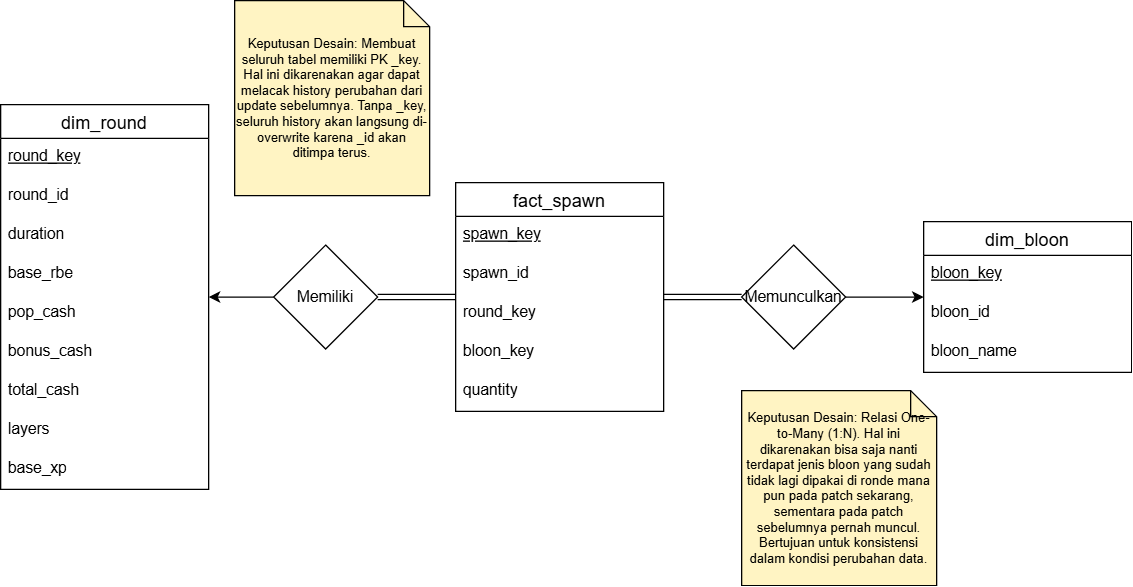

The diagram above was exported from draw.io. Its source (the exported page's mxGraphModel, read from the mxfile embedded in the PNG):
<mxGraphModel dx="929" dy="600" grid="1" gridSize="10" guides="1" tooltips="1" connect="1" arrows="1" fold="1" page="1" pageScale="1" pageWidth="850" pageHeight="1100" math="0" shadow="0">
  <root>
    <mxCell id="SYouaCo5yCwsmsT3XpZc-0" />
    <mxCell id="SYouaCo5yCwsmsT3XpZc-1" parent="SYouaCo5yCwsmsT3XpZc-0" />
    <mxCell id="SYouaCo5yCwsmsT3XpZc-2" parent="SYouaCo5yCwsmsT3XpZc-1" style="swimlane;fontStyle=0;childLayout=stackLayout;horizontal=1;startSize=26;horizontalStack=0;resizeParent=1;resizeParentMax=0;resizeLast=0;collapsible=1;marginBottom=0;align=center;fontSize=14;" value="dim_round" vertex="1">
      <mxGeometry height="296" width="160" x="60" y="160" as="geometry" />
    </mxCell>
    <mxCell id="SYouaCo5yCwsmsT3XpZc-3" parent="SYouaCo5yCwsmsT3XpZc-2" style="text;strokeColor=none;fillColor=none;spacingLeft=4;spacingRight=4;overflow=hidden;rotatable=0;points=[[0,0.5],[1,0.5]];portConstraint=eastwest;fontSize=12;whiteSpace=wrap;html=1;" value="&lt;u&gt;round_key&lt;/u&gt;" vertex="1">
      <mxGeometry height="30" width="160" y="26" as="geometry" />
    </mxCell>
    <mxCell id="oXDDtxvKSgQqa8NgMCWK-1" parent="SYouaCo5yCwsmsT3XpZc-2" style="text;strokeColor=none;fillColor=none;spacingLeft=4;spacingRight=4;overflow=hidden;rotatable=0;points=[[0,0.5],[1,0.5]];portConstraint=eastwest;fontSize=12;whiteSpace=wrap;html=1;" value="round_id" vertex="1">
      <mxGeometry height="30" width="160" y="56" as="geometry" />
    </mxCell>
    <mxCell id="SYouaCo5yCwsmsT3XpZc-4" parent="SYouaCo5yCwsmsT3XpZc-2" style="text;strokeColor=none;fillColor=none;spacingLeft=4;spacingRight=4;overflow=hidden;rotatable=0;points=[[0,0.5],[1,0.5]];portConstraint=eastwest;fontSize=12;whiteSpace=wrap;html=1;" value="duration" vertex="1">
      <mxGeometry height="30" width="160" y="86" as="geometry" />
    </mxCell>
    <mxCell id="SYouaCo5yCwsmsT3XpZc-5" parent="SYouaCo5yCwsmsT3XpZc-2" style="text;strokeColor=none;fillColor=none;spacingLeft=4;spacingRight=4;overflow=hidden;rotatable=0;points=[[0,0.5],[1,0.5]];portConstraint=eastwest;fontSize=12;whiteSpace=wrap;html=1;" value="base_rbe" vertex="1">
      <mxGeometry height="30" width="160" y="116" as="geometry" />
    </mxCell>
    <mxCell id="SYouaCo5yCwsmsT3XpZc-6" parent="SYouaCo5yCwsmsT3XpZc-2" style="text;strokeColor=none;fillColor=none;spacingLeft=4;spacingRight=4;overflow=hidden;rotatable=0;points=[[0,0.5],[1,0.5]];portConstraint=eastwest;fontSize=12;whiteSpace=wrap;html=1;" value="pop&lt;span style=&quot;background-color: transparent; color: light-dark(rgb(0, 0, 0), rgb(255, 255, 255));&quot;&gt;_cash&lt;/span&gt;" vertex="1">
      <mxGeometry height="30" width="160" y="146" as="geometry" />
    </mxCell>
    <mxCell id="SYouaCo5yCwsmsT3XpZc-7" parent="SYouaCo5yCwsmsT3XpZc-2" style="text;strokeColor=none;fillColor=none;spacingLeft=4;spacingRight=4;overflow=hidden;rotatable=0;points=[[0,0.5],[1,0.5]];portConstraint=eastwest;fontSize=12;whiteSpace=wrap;html=1;" value="bonus_cash" vertex="1">
      <mxGeometry height="30" width="160" y="176" as="geometry" />
    </mxCell>
    <mxCell id="oXDDtxvKSgQqa8NgMCWK-2" parent="SYouaCo5yCwsmsT3XpZc-2" style="text;strokeColor=none;fillColor=none;spacingLeft=4;spacingRight=4;overflow=hidden;rotatable=0;points=[[0,0.5],[1,0.5]];portConstraint=eastwest;fontSize=12;whiteSpace=wrap;html=1;" value="total_cash" vertex="1">
      <mxGeometry height="30" width="160" y="206" as="geometry" />
    </mxCell>
    <mxCell id="SYouaCo5yCwsmsT3XpZc-8" parent="SYouaCo5yCwsmsT3XpZc-2" style="text;strokeColor=none;fillColor=none;spacingLeft=4;spacingRight=4;overflow=hidden;rotatable=0;points=[[0,0.5],[1,0.5]];portConstraint=eastwest;fontSize=12;whiteSpace=wrap;html=1;" value="layers" vertex="1">
      <mxGeometry height="30" width="160" y="236" as="geometry" />
    </mxCell>
    <mxCell id="SYouaCo5yCwsmsT3XpZc-9" parent="SYouaCo5yCwsmsT3XpZc-2" style="text;strokeColor=none;fillColor=none;spacingLeft=4;spacingRight=4;overflow=hidden;rotatable=0;points=[[0,0.5],[1,0.5]];portConstraint=eastwest;fontSize=12;whiteSpace=wrap;html=1;" value="base_xp" vertex="1">
      <mxGeometry height="30" width="160" y="266" as="geometry" />
    </mxCell>
    <mxCell id="SYouaCo5yCwsmsT3XpZc-13" parent="SYouaCo5yCwsmsT3XpZc-1" style="swimlane;fontStyle=0;childLayout=stackLayout;horizontal=1;startSize=26;horizontalStack=0;resizeParent=1;resizeParentMax=0;resizeLast=0;collapsible=1;marginBottom=0;align=center;fontSize=14;" value="dim_bloon" vertex="1">
      <mxGeometry height="116" width="160" x="770" y="250" as="geometry" />
    </mxCell>
    <mxCell id="SYouaCo5yCwsmsT3XpZc-14" parent="SYouaCo5yCwsmsT3XpZc-13" style="text;strokeColor=none;fillColor=none;spacingLeft=4;spacingRight=4;overflow=hidden;rotatable=0;points=[[0,0.5],[1,0.5]];portConstraint=eastwest;fontSize=12;whiteSpace=wrap;html=1;" value="&lt;u&gt;bloon_key&lt;/u&gt;" vertex="1">
      <mxGeometry height="30" width="160" y="26" as="geometry" />
    </mxCell>
    <mxCell id="oXDDtxvKSgQqa8NgMCWK-0" parent="SYouaCo5yCwsmsT3XpZc-13" style="text;strokeColor=none;fillColor=none;spacingLeft=4;spacingRight=4;overflow=hidden;rotatable=0;points=[[0,0.5],[1,0.5]];portConstraint=eastwest;fontSize=12;whiteSpace=wrap;html=1;" value="bloon_id" vertex="1">
      <mxGeometry height="30" width="160" y="56" as="geometry" />
    </mxCell>
    <mxCell id="SYouaCo5yCwsmsT3XpZc-15" parent="SYouaCo5yCwsmsT3XpZc-13" style="text;strokeColor=none;fillColor=none;spacingLeft=4;spacingRight=4;overflow=hidden;rotatable=0;points=[[0,0.5],[1,0.5]];portConstraint=eastwest;fontSize=12;whiteSpace=wrap;html=1;" value="&lt;div&gt;bloon_name&lt;/div&gt;" vertex="1">
      <mxGeometry height="30" width="160" y="86" as="geometry" />
    </mxCell>
    <mxCell id="3-y6qLBaceH-rNywGcQR-0" parent="SYouaCo5yCwsmsT3XpZc-1" style="swimlane;fontStyle=0;childLayout=stackLayout;horizontal=1;startSize=26;horizontalStack=0;resizeParent=1;resizeParentMax=0;resizeLast=0;collapsible=1;marginBottom=0;align=center;fontSize=14;" value="fact_spawn" vertex="1">
      <mxGeometry height="176" width="160" x="410" y="220" as="geometry" />
    </mxCell>
    <mxCell id="3-y6qLBaceH-rNywGcQR-1" parent="3-y6qLBaceH-rNywGcQR-0" style="text;strokeColor=none;fillColor=none;spacingLeft=4;spacingRight=4;overflow=hidden;rotatable=0;points=[[0,0.5],[1,0.5]];portConstraint=eastwest;fontSize=12;whiteSpace=wrap;html=1;" value="&lt;u&gt;spawn_key&lt;/u&gt;" vertex="1">
      <mxGeometry height="30" width="160" y="26" as="geometry" />
    </mxCell>
    <mxCell id="oXDDtxvKSgQqa8NgMCWK-3" parent="3-y6qLBaceH-rNywGcQR-0" style="text;strokeColor=none;fillColor=none;spacingLeft=4;spacingRight=4;overflow=hidden;rotatable=0;points=[[0,0.5],[1,0.5]];portConstraint=eastwest;fontSize=12;whiteSpace=wrap;html=1;" value="spawn_id" vertex="1">
      <mxGeometry height="30" width="160" y="56" as="geometry" />
    </mxCell>
    <mxCell id="3-y6qLBaceH-rNywGcQR-2" parent="3-y6qLBaceH-rNywGcQR-0" style="text;strokeColor=none;fillColor=none;spacingLeft=4;spacingRight=4;overflow=hidden;rotatable=0;points=[[0,0.5],[1,0.5]];portConstraint=eastwest;fontSize=12;whiteSpace=wrap;html=1;" value="&lt;div&gt;round_key&lt;/div&gt;" vertex="1">
      <mxGeometry height="30" width="160" y="86" as="geometry" />
    </mxCell>
    <mxCell id="qTs-ZiQpMdIwJFtbgAd9-0" parent="3-y6qLBaceH-rNywGcQR-0" style="text;strokeColor=none;fillColor=none;spacingLeft=4;spacingRight=4;overflow=hidden;rotatable=0;points=[[0,0.5],[1,0.5]];portConstraint=eastwest;fontSize=12;whiteSpace=wrap;html=1;" value="&lt;div&gt;bloon_key&lt;/div&gt;" vertex="1">
      <mxGeometry height="30" width="160" y="116" as="geometry" />
    </mxCell>
    <mxCell id="qTs-ZiQpMdIwJFtbgAd9-1" parent="3-y6qLBaceH-rNywGcQR-0" style="text;strokeColor=none;fillColor=none;spacingLeft=4;spacingRight=4;overflow=hidden;rotatable=0;points=[[0,0.5],[1,0.5]];portConstraint=eastwest;fontSize=12;whiteSpace=wrap;html=1;" value="&lt;div&gt;quantity&lt;/div&gt;" vertex="1">
      <mxGeometry height="30" width="160" y="146" as="geometry" />
    </mxCell>
    <mxCell id="csNU8EqatpmEKeAgfeqc-2" edge="1" parent="SYouaCo5yCwsmsT3XpZc-1" source="csNU8EqatpmEKeAgfeqc-0" style="edgeStyle=orthogonalEdgeStyle;rounded=0;orthogonalLoop=1;jettySize=auto;html=1;" target="SYouaCo5yCwsmsT3XpZc-2">
      <mxGeometry relative="1" as="geometry" />
    </mxCell>
    <mxCell id="csNU8EqatpmEKeAgfeqc-3" edge="1" parent="SYouaCo5yCwsmsT3XpZc-1" source="csNU8EqatpmEKeAgfeqc-0" style="edgeStyle=orthogonalEdgeStyle;rounded=0;orthogonalLoop=1;jettySize=auto;html=1;shape=link;" target="3-y6qLBaceH-rNywGcQR-0">
      <mxGeometry relative="1" as="geometry" />
    </mxCell>
    <mxCell id="csNU8EqatpmEKeAgfeqc-0" parent="SYouaCo5yCwsmsT3XpZc-1" style="rhombus;whiteSpace=wrap;html=1;" value="Memiliki" vertex="1">
      <mxGeometry height="80" width="80" x="270" y="268" as="geometry" />
    </mxCell>
    <mxCell id="csNU8EqatpmEKeAgfeqc-4" edge="1" parent="SYouaCo5yCwsmsT3XpZc-1" source="csNU8EqatpmEKeAgfeqc-1" style="edgeStyle=orthogonalEdgeStyle;rounded=0;orthogonalLoop=1;jettySize=auto;html=1;shape=link;" target="3-y6qLBaceH-rNywGcQR-0">
      <mxGeometry relative="1" as="geometry">
        <Array as="points">
          <mxPoint x="580" y="308" />
          <mxPoint x="580" y="308" />
        </Array>
      </mxGeometry>
    </mxCell>
    <mxCell id="csNU8EqatpmEKeAgfeqc-5" edge="1" parent="SYouaCo5yCwsmsT3XpZc-1" source="csNU8EqatpmEKeAgfeqc-1" style="edgeStyle=orthogonalEdgeStyle;rounded=0;orthogonalLoop=1;jettySize=auto;html=1;" target="SYouaCo5yCwsmsT3XpZc-13">
      <mxGeometry relative="1" as="geometry" />
    </mxCell>
    <mxCell id="csNU8EqatpmEKeAgfeqc-1" parent="SYouaCo5yCwsmsT3XpZc-1" style="rhombus;whiteSpace=wrap;html=1;" value="Memunculkan" vertex="1">
      <mxGeometry height="80" width="80" x="630" y="268" as="geometry" />
    </mxCell>
    <mxCell id="cgCU-LBycJ4-eesxI5S2-0" parent="SYouaCo5yCwsmsT3XpZc-1" style="shape=note;size=20;whiteSpace=wrap;html=1;fillColor=#FFF4C3;fontSize=10;" value="Keputusan Desain: Membuat seluruh tabel memiliki PK _key. Hal ini dikarenakan agar dapat melacak history perubahan dari update sebelumnya. Tanpa _key, seluruh history akan langsung di-overwrite karena _id akan ditimpa terus." vertex="1">
      <mxGeometry height="150" width="150" x="240" y="80" as="geometry" />
    </mxCell>
    <mxCell id="oXDDtxvKSgQqa8NgMCWK-4" parent="SYouaCo5yCwsmsT3XpZc-1" style="shape=note;size=20;whiteSpace=wrap;html=1;fillColor=#FFF4C3;fontSize=10;" value="Keputusan Desain: Relasi One-to-Many (1:N). Hal ini dikarenakan bisa saja nanti terdapat jenis bloon yang sudah tidak lagi dipakai di ronde mana pun pada patch sekarang, sementara pada patch sebelumnya pernah muncul. Bertujuan untuk konsistensi dalam kondisi perubahan data." vertex="1">
      <mxGeometry height="150" width="150" x="630" y="380" as="geometry" />
    </mxCell>
  </root>
</mxGraphModel>